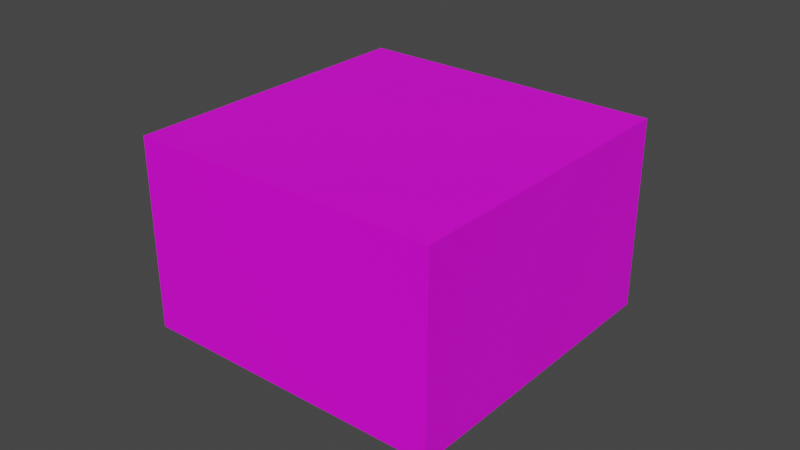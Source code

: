 # Source: kremowka.blend  (saved by Blender 3.4.6; exported with 4.5.12 LTS)
import bpy
from mathutils import Matrix  # noqa: F401  (used for matrix-valued properties, if any)

bpy.ops.wm.read_factory_settings(use_empty=True)
scene = bpy.context.scene
scene.name = 'Scene'

# ---- collections
col_collection = bpy.data.collections.new('Collection'); scene.collection.children.link(col_collection)

# ---- images (referenced by path relative to the original .blend; pixels are not part of the script)
import os
ASSET_DIR = os.environ.get("B2B_ASSET_DIR", "")  # directory of the original .blend (textures are referenced by path, not embedded)
HERE = os.path.dirname(os.path.abspath(__file__))  # packed textures are extracted next to this script under _unpacked/

def load_image(name, relpath, width, height, colorspace="sRGB"):
    """Load a texture the original file referenced (path relative to the .blend, or extracted next to this script)."""
    p = next((c for c in (os.path.join(HERE, relpath), os.path.join(ASSET_DIR, relpath)) if relpath and os.path.exists(c)), "")
    if p:
        img = bpy.data.images.load(p, check_existing=True)
        img.name = name
    else:  # same state as the original file: an image datablock whose file is absent (Cycles renders it pink)
        img = bpy.data.images.new(name, width, height)
        img.source = "FILE"
        img.filepath = "//" + (relpath or name)
    img.colorspace_settings.name = colorspace
    return img
img_kremowka = load_image('kremowka', 'kremowka.png', 1024, 1024, 'sRGB')

# ---- materials (node trees are filled in below, after node groups)
mat_material_001 = bpy.data.materials.new('Material.001')
mat_material_001.use_transparent_shadow = False

# ---- material node trees
mat_material_001.use_nodes = True; mat_material_001.node_tree.nodes.clear()
_N = mat_material_001.node_tree.nodes; _L = mat_material_001.node_tree.links
n0 = _N.new('ShaderNodeBsdfPrincipled'); n0.name = 'Principled BSDF'; n0.location = (10, 300)
n0.distribution = 'GGX'
n0.subsurface_method = 'RANDOM_WALK_SKIN'
n0.inputs[3].default_value = 1.45
n0.inputs[27].default_value = (0.0, 0.0, 0.0, 1.0)
n0.inputs[28].default_value = 1.0
n1 = _N.new('ShaderNodeOutputMaterial'); n1.name = 'Material Output'; n1.location = (300, 300)
n2 = _N.new('ShaderNodeTexImage'); n2.name = 'Image Texture'; n2.location = (-301, 240)
n2.image = img_kremowka
_L.new(n0.outputs[0], n1.inputs[0])
_L.new(n2.outputs[0], n0.inputs[0])
n1.is_active_output = True

# ---- world
world_world = bpy.data.worlds.new('World'); scene.world = world_world
world_world.use_nodes = True; world_world.node_tree.nodes.clear()
_N = world_world.node_tree.nodes; _L = world_world.node_tree.links
n0 = _N.new('ShaderNodeOutputWorld'); n0.name = 'World Output'; n0.location = (300, 300)
n1 = _N.new('ShaderNodeBackground'); n1.name = 'Background'; n1.location = (10, 300)
n1.inputs[0].default_value = (0.05088, 0.05088, 0.05088, 1.0)
_L.new(n1.outputs[0], n0.inputs[0])
n0.is_active_output = True
world_world.color = (0.05088, 0.05088, 0.05088)
world_world.use_sun_shadow = False
world_world.sun_shadow_jitter_overblur = 0.0

# ---- meshes
me_cube_001 = bpy.data.meshes.new('Cube.001')
me_cube_001.from_pydata([(-0.05, -0.05, -0.0308), (-0.05, -0.05, 0.0308), (-0.05, 0.05, -0.0308), (-0.05, 0.05, 0.0308), (0.05, -0.05, -0.0308), (0.05, -0.05, 0.0308), (0.05, 0.05, -0.0308), (0.05, 0.05, 0.0308)], [], [(0, 1, 3, 2), (2, 3, 7, 6), (6, 7, 5, 4), (4, 5, 1, 0), (2, 6, 4, 0), (7, 3, 1, 5)])
_uv = me_cube_001.uv_layers.new(name='UVMap')
_uv.uv.foreach_set('vector', [1.0, 0.896, 0.724, 0.896, 0.724, 0.448, 1.0, 0.448, 1.0, 0.448, 0.724, 0.448, 0.724, 0.0, 1.0, 0.0, 0.724, 0.896, 0.448, 0.896, 0.448, 0.448, 0.724, 0.448, 0.724, 0.448, 0.448, 0.448, 0.448, 0.0, 0.724, 0.0, 3.353e-08, 0.0, 0.448, 3.353e-08, 0.448, 0.448, 0.0, 0.448, 3.353e-08, 0.448, 0.448, 0.448, 0.448, 0.896, 0.0, 0.896])
me_cube_001.materials.append(mat_material_001)
me_cube_001.update()

# ---- objects
ob_cube = bpy.data.objects.new('Cube', me_cube_001)

# ---- transforms, parenting, visibility, modifiers, constraints
ob_cube.location = (0.0, 0.0, 0.0)

# ---- collection membership
col_collection.objects.link(ob_cube)

# ---- scene / render settings (as saved in the file)
scene.frame_start = 1; scene.frame_end = 250; scene.frame_set(1)
scene.render.engine = 'BLENDER_EEVEE_NEXT'
scene.cycles.sampling_pattern = 'TABULATED_SOBOL'
scene.cycles.use_light_tree = False
scene.view_settings.view_transform = 'Filmic'
bpy.context.view_layer.update()

# ---- added for rendering (the .blend has no active camera and no usable light): camera, sun
cam_auto = bpy.data.cameras.new('AutoCamera')
cam_auto.lens = 50.0
cam_auto.sensor_width = 36.0
cam_auto.clip_end = 1000.0
ob_auto_camera = bpy.data.objects.new('AutoCamera', cam_auto)
scene.collection.objects.link(ob_auto_camera)
ob_auto_camera.location = (0.185045, -0.222054, 0.148036)
ob_auto_camera.rotation_euler = (1.09748, -7.21219e-08, 0.694738)
scene.camera = ob_auto_camera
light_auto_sun = bpy.data.lights.new('AutoSun', 'SUN')
light_auto_sun.energy = 3.0
light_auto_sun.angle = 0.0523599
ob_auto_sun = bpy.data.objects.new('AutoSun', light_auto_sun)
scene.collection.objects.link(ob_auto_sun)
ob_auto_sun.rotation_euler = (0.872665, 0.174533, 0.523599)
bpy.context.view_layer.update()
